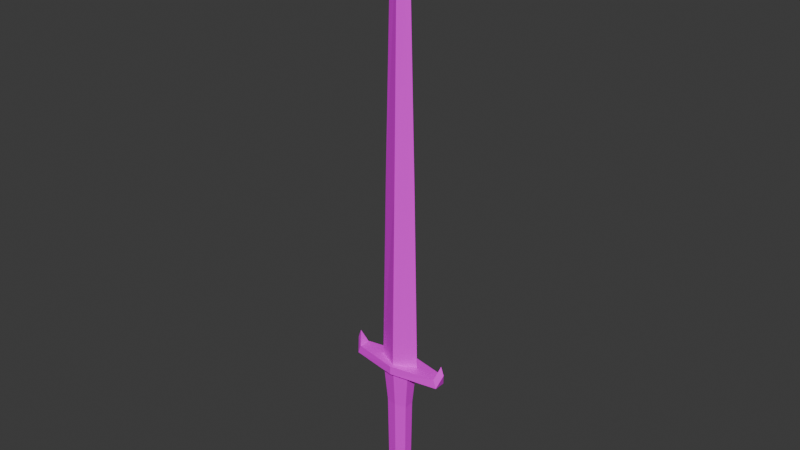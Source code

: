 # Source: Sword.blend  (saved by Blender 5.1.30; exported with 4.5.12 LTS)
import bpy
from mathutils import Matrix  # noqa: F401  (used for matrix-valued properties, if any)

bpy.ops.wm.read_factory_settings(use_empty=True)
scene = bpy.context.scene
scene.name = 'Scene'

# ---- collections
col_collection = bpy.data.collections.new('Collection'); scene.collection.children.link(col_collection)
col_sword = bpy.data.collections.new('SWORD'); scene.collection.children.link(col_sword)

# ---- images (referenced by path relative to the original .blend; pixels are not part of the script)
import os
ASSET_DIR = os.environ.get("B2B_ASSET_DIR", "")  # directory of the original .blend (textures are referenced by path, not embedded)
HERE = os.path.dirname(os.path.abspath(__file__))  # packed textures are extracted next to this script under _unpacked/

def load_image(name, relpath, width, height, colorspace="sRGB"):
    """Load a texture the original file referenced (path relative to the .blend, or extracted next to this script)."""
    p = next((c for c in (os.path.join(HERE, relpath), os.path.join(ASSET_DIR, relpath)) if relpath and os.path.exists(c)), "")
    if p:
        img = bpy.data.images.load(p, check_existing=True)
        img.name = name
    else:  # same state as the original file: an image datablock whose file is absent (Cycles renders it pink)
        img = bpy.data.images.new(name, width, height)
        img.source = "FILE"
        img.filepath = "//" + (relpath or name)
    img.colorspace_settings.name = colorspace
    return img
img_palette_duel_1x_png = load_image('palette-duel-1x.png', 'palette-duel-1x.png', 1024, 1024, 'sRGB')

# ---- materials (node trees are filled in below, after node groups)
mat_material = bpy.data.materials.new('Material')
mat_material.alpha_threshold = 0.0
mat_material.use_backface_culling_lightprobe_volume = False
mat_material.roughness = 0.5
mat_material.line_color = (0.0, 0.0, 0.0, 1.0)

# ---- material node trees
mat_material.use_nodes = True; mat_material.node_tree.nodes.clear()
_N = mat_material.node_tree.nodes; _L = mat_material.node_tree.links
n0 = _N.new('ShaderNodeOutputMaterial'); n0.name = 'Material Output'; n0.location = (200, 100)
n1 = _N.new('ShaderNodeBsdfPrincipled'); n1.name = 'Principled BSDF'; n1.location = (-200, 100)
n2 = _N.new('ShaderNodeTexImage'); n2.name = 'Image Texture'; n2.location = (-490, 80)
n2.image = img_palette_duel_1x_png
n2.interpolation = 'Closest'
_L.new(n1.outputs[0], n0.inputs[0])
_L.new(n2.outputs[0], n1.inputs[0])
n0.is_active_output = True

# ---- world
world_world = bpy.data.worlds.new('World'); scene.world = world_world
world_world.use_nodes = True; world_world.node_tree.nodes.clear()
_N = world_world.node_tree.nodes; _L = world_world.node_tree.links
n0 = _N.new('ShaderNodeOutputWorld'); n0.name = 'World Output'; n0.location = (200, 100)
n1 = _N.new('ShaderNodeBackground'); n1.name = 'Background'; n1.location = (-200, 100)
n1.inputs[0].default_value = (0.05088, 0.05088, 0.05088, 1.0)
_L.new(n1.outputs[0], n0.inputs[0])
n0.is_active_output = True
world_world.color = (0.05088, 0.05088, 0.05088)
world_world.sun_shadow_jitter_overblur = 0.0

# ---- meshes
me_cube = bpy.data.meshes.new('Cube')
me_cube.from_pydata([(0.1586, 0.06993, 0.4579), (0.1122, 0.04947, -0.8429), (0.1586, -0.06993, 0.4579), (0.1122, -0.04947, -0.8429), (-0.1586, 0.06993, 0.4579), (-0.1122, 0.04947, -0.8429), (-0.1586, -0.06993, 0.4579), (-0.1122, -0.04947, -0.8429), (0.5337, 0.06405, 0.5012), (0.5337, -0.06405, 0.5012), (-0.5337, 0.06405, 0.5012), (-0.5337, -0.06405, 0.5012), (0.2311, 0.0, 0.5985), (-0.2311, 0.0, 0.5985), (0.5021, -0.06405, 0.5985), (-0.5021, -0.06405, 0.5985), (0.5021, 0.06405, 0.5985), (-0.5021, 0.06405, 0.5985), (0.1825, 0.0, 2.627), (-0.1825, 0.0, 2.627), (0.1093, 0.0, 5.128), (-0.1093, 0.0, 5.128), (0.0, 0.0, 5.551), (0.0, -0.07751, -0.8429), (0.0, -0.1096, 0.4579), (0.0, 0.07751, -0.8429), (0.0, 0.1096, 0.4579), (0.0, -0.1614, 0.5012), (0.0, 0.1614, 0.5012), (0.0, -0.1614, 0.5985), (0.0, 0.1614, 0.5985), (0.0, -0.1199, 0.5985), (0.0, 0.1199, 0.5985), (0.0, -0.08426, 2.627), (0.0, 0.08426, 2.627), (0.0, -0.04448, 5.128), (0.0, 0.04448, 5.128), (0.1632, 0.1127, -0.9207), (0.1632, -0.1127, -0.9207), (-0.1632, 0.1127, -0.9207), (-0.1632, -0.1127, -0.9207), (0.0, -0.1127, -0.9207), (0.0, 0.1127, -0.9207), (0.1632, 0.1127, -0.9207), (0.1632, -0.1127, -0.9207), (-0.1632, 0.1127, -0.9207), (-0.1632, -0.1127, -0.9207), (0.1263, 0.08725, -1.044), (0.1263, -0.08725, -1.044), (-0.1263, 0.08725, -1.044), (-0.1263, -0.08725, -1.044), (0.0, -0.08725, -1.044), (0.0, 0.08725, -1.044), (0.1263, 0.08725, -1.044), (0.1263, -0.08725, -1.044), (-0.1263, 0.08725, -1.044), (-0.1263, -0.08725, -1.044), (0.0, -8.866e-11, -1.142), (0.0, -0.0858, 0.07161), (0.0, 0.0858, 0.07161), (-0.1242, 0.05477, 0.07161), (0.1242, -0.05477, 0.07161), (-0.1242, -0.05477, 0.07161), (0.1242, 0.05477, 0.07161), (0.5832, 0.0, 0.654), (-0.5832, 0.0, 0.654), (0.5487, 0.0, 0.7513), (-0.5487, 0.0, 0.7513)], [], [(24, 2, 9, 27), (58, 24, 6, 62), (62, 6, 4, 60), (5, 25, 42, 39), (63, 0, 2, 61), (59, 26, 0, 63), (28, 10, 17, 30), (4, 6, 11, 10), (2, 0, 8, 9), (26, 4, 10, 28), (14, 9, 64, 66), (16, 14, 66), (27, 9, 14, 29), (31, 13, 15, 29), (12, 14, 16), (13, 17, 15), (32, 12, 16, 30), (31, 12, 18, 33), (32, 13, 19, 34), (20, 22, 35), (33, 18, 20, 35), (34, 19, 21, 36), (19, 33, 35, 21), (35, 22, 21), (18, 34, 36, 20), (12, 32, 34, 18), (13, 31, 33, 19), (13, 32, 30, 17), (12, 31, 29, 14), (11, 27, 29, 15), (0, 26, 28, 8), (8, 28, 30, 16), (60, 4, 26, 59), (23, 7, 40, 41), (61, 2, 24, 58), (6, 24, 27, 11), (22, 36, 21), (36, 22, 20), (3, 44, 38), (5, 39, 45), (40, 46, 56, 50), (41, 40, 50, 51), (46, 45, 55, 56), (43, 37, 47, 53), (3, 23, 41, 38), (1, 37, 43), (7, 5, 45, 46), (7, 46, 40), (3, 1, 43, 44), (25, 1, 37, 42), (51, 50, 57), (56, 55, 57), (53, 47, 57), (48, 54, 57), (39, 42, 52, 49), (44, 43, 53, 54), (42, 37, 47, 52), (45, 39, 49, 55), (38, 41, 51, 48), (38, 44, 54, 48), (23, 58, 62, 7), (7, 62, 60, 5), (1, 63, 61, 3), (25, 59, 63, 1), (50, 56, 57), (49, 52, 57), (54, 53, 57), (52, 47, 57), (55, 49, 57), (48, 51, 57), (5, 60, 59, 25), (3, 61, 58, 23), (17, 10, 65, 67), (9, 8, 64), (15, 17, 67), (11, 15, 67, 65), (8, 16, 66, 64), (10, 11, 65)])
_uv = me_cube.uv_layers.new(name='UVMap')
_uv.uv.foreach_set('vector', [0.1732, 0.9695, 0.1745, 0.9745, 0.177, 0.9876, 0.1728, 0.9696, 0.5419, 0.3958, 0.5461, 0.3968, 0.5407, 0.4054, 0.5389, 0.3996, 0.5389, 0.3996, 0.5407, 0.4054, 0.5287, 0.4064, 0.5344, 0.3995, 0.1332, 0.9551, 0.1318, 0.9735, 0.1358, 0.9722, 0.1341, 0.9521, 0.5376, 0.3908, 0.5365, 0.3863, 0.5437, 0.3888, 0.541, 0.3919, 0.5342, 0.394, 0.5287, 0.3925, 0.5365, 0.3863, 0.5376, 0.3908, 0.1784, 0.969, 0.1742, 0.951, 0.1728, 0.9519, 0.1771, 0.9691, 0.1768, 0.9639, 0.1735, 0.9644, 0.1734, 0.951, 0.1742, 0.951, 0.1745, 0.9745, 0.1778, 0.9743, 0.1778, 0.9875, 0.177, 0.9876, 0.178, 0.969, 0.1768, 0.9639, 0.1742, 0.951, 0.1784, 0.969, 0.1783, 0.9867, 0.177, 0.9876, 0.1776, 0.9898, 0.1775, 0.9885, 0.1763, 0.9869, 0.1783, 0.9867, 0.1775, 0.9885, 0.1728, 0.9696, 0.177, 0.9876, 0.1783, 0.9867, 0.1741, 0.9694, 0.1731, 0.9695, 0.1747, 0.9596, 0.1749, 0.9517, 0.1741, 0.9694, 0.1766, 0.979, 0.1783, 0.9867, 0.1763, 0.9869, 0.1747, 0.9596, 0.1728, 0.9519, 0.1749, 0.9517, 0.1782, 0.969, 0.1766, 0.979, 0.1763, 0.9869, 0.1771, 0.9691, 0.2857, 0.9545, 0.2831, 0.9582, 0.2835, 0.9667, 0.2837, 0.9666, 0.2802, 0.9547, 0.2825, 0.9458, 0.2835, 0.9658, 0.2833, 0.9666, 0.2839, 0.9718, 0.2844, 0.9812, 0.284, 0.9736, 0.2837, 0.9666, 0.2835, 0.9667, 0.2839, 0.9718, 0.284, 0.9736, 0.2833, 0.9666, 0.2835, 0.9658, 0.2839, 0.9717, 0.284, 0.9736, 0.2835, 0.9658, 0.2837, 0.9666, 0.284, 0.9736, 0.2839, 0.9717, 0.284, 0.9736, 0.2844, 0.9812, 0.2839, 0.9717, 0.2835, 0.9667, 0.2833, 0.9666, 0.284, 0.9736, 0.2839, 0.9718, 0.2831, 0.9582, 0.2802, 0.9547, 0.2833, 0.9666, 0.2835, 0.9667, 0.2825, 0.9458, 0.2857, 0.9545, 0.2837, 0.9666, 0.2835, 0.9658, 0.1747, 0.9596, 0.1782, 0.969, 0.1771, 0.9691, 0.1728, 0.9519, 0.1766, 0.979, 0.1731, 0.9695, 0.1741, 0.9694, 0.1783, 0.9867, 0.1734, 0.951, 0.1728, 0.9696, 0.1741, 0.9694, 0.1749, 0.9517, 0.1778, 0.9743, 0.178, 0.969, 0.1784, 0.969, 0.1778, 0.9875, 0.1778, 0.9875, 0.1784, 0.969, 0.1771, 0.9691, 0.1763, 0.9869, 0.5344, 0.3995, 0.5287, 0.4064, 0.5287, 0.3925, 0.5342, 0.394, 0.1522, 0.9672, 0.1455, 0.9585, 0.1447, 0.9605, 0.1497, 0.968, 0.541, 0.3919, 0.5437, 0.3888, 0.5461, 0.3968, 0.5419, 0.3958, 0.1735, 0.9644, 0.1732, 0.9695, 0.1728, 0.9696, 0.1734, 0.951, 0.2844, 0.9812, 0.284, 0.9736, 0.2839, 0.9717, 0.284, 0.9736, 0.2844, 0.9812, 0.2839, 0.9718, 0.1519, 0.9784, 0.1508, 0.9763, 0.15, 0.9772, 0.1332, 0.9551, 0.1341, 0.9521, 0.1318, 0.9506, 0.1447, 0.9605, 0.1459, 0.9609, 0.1458, 0.9618, 0.1452, 0.9623, 0.1497, 0.968, 0.1447, 0.9605, 0.1452, 0.9623, 0.1475, 0.9687, 0.1459, 0.9609, 0.1318, 0.9506, 0.1352, 0.9591, 0.1458, 0.9618, 0.1455, 0.9899, 0.1482, 0.9922, 0.1452, 0.983, 0.1438, 0.9831, 0.1519, 0.9784, 0.1522, 0.9672, 0.1497, 0.968, 0.15, 0.9772, 0.1436, 0.9882, 0.1482, 0.9922, 0.1455, 0.9899, 0.1455, 0.9585, 0.1332, 0.9551, 0.1318, 0.9506, 0.1459, 0.9609, 0.1455, 0.9585, 0.1459, 0.9609, 0.1447, 0.9605, 0.1519, 0.9784, 0.1436, 0.9882, 0.1455, 0.9899, 0.1508, 0.9763, 0.1318, 0.9735, 0.1436, 0.9882, 0.1482, 0.9922, 0.1358, 0.9722, 0.1475, 0.9687, 0.1452, 0.9623, 0.1426, 0.9702, 0.1458, 0.9618, 0.1352, 0.9591, 0.1426, 0.9702, 0.1438, 0.9831, 0.1452, 0.983, 0.1426, 0.9702, 0.1494, 0.9752, 0.1502, 0.9752, 0.1426, 0.9702, 0.1341, 0.9521, 0.1358, 0.9722, 0.138, 0.9717, 0.1365, 0.959, 0.1508, 0.9763, 0.1455, 0.9899, 0.1438, 0.9831, 0.1502, 0.9752, 0.1358, 0.9722, 0.1482, 0.9922, 0.1452, 0.983, 0.138, 0.9717, 0.1318, 0.9506, 0.1341, 0.9521, 0.1365, 0.959, 0.1352, 0.9591, 0.15, 0.9772, 0.1497, 0.968, 0.1475, 0.9687, 0.1494, 0.9752, 0.15, 0.9772, 0.1508, 0.9763, 0.1502, 0.9752, 0.1494, 0.9752, 0.5404, 0.3934, 0.5419, 0.3958, 0.5389, 0.3996, 0.5393, 0.3946, 0.5393, 0.3946, 0.5389, 0.3996, 0.5344, 0.3995, 0.5387, 0.3943, 0.5414, 0.3899, 0.5376, 0.3908, 0.541, 0.3919, 0.5409, 0.3917, 0.5393, 0.3924, 0.5342, 0.394, 0.5376, 0.3908, 0.5414, 0.3899, 0.1452, 0.9623, 0.1458, 0.9618, 0.1426, 0.9702, 0.1365, 0.959, 0.138, 0.9717, 0.1426, 0.9702, 0.1502, 0.9752, 0.1438, 0.9831, 0.1426, 0.9702, 0.138, 0.9717, 0.1452, 0.983, 0.1426, 0.9702, 0.1352, 0.9591, 0.1365, 0.959, 0.1426, 0.9702, 0.1494, 0.9752, 0.1475, 0.9687, 0.1426, 0.9702, 0.5387, 0.3943, 0.5344, 0.3995, 0.5342, 0.394, 0.5393, 0.3924, 0.5409, 0.3917, 0.541, 0.3919, 0.5419, 0.3958, 0.5404, 0.3934, 0.1728, 0.9519, 0.1742, 0.951, 0.1736, 0.9488, 0.1737, 0.9501, 0.177, 0.9876, 0.1778, 0.9875, 0.1776, 0.9898, 0.1749, 0.9517, 0.1728, 0.9519, 0.1737, 0.9501, 0.1734, 0.951, 0.1749, 0.9517, 0.1737, 0.9501, 0.1736, 0.9488, 0.1778, 0.9875, 0.1763, 0.9869, 0.1775, 0.9885, 0.1776, 0.9898, 0.1742, 0.951, 0.1734, 0.951, 0.1736, 0.9488])
me_cube.materials.append(mat_material)
me_cube.use_mirror_vertex_groups = False
me_cube.update()

# ---- objects
ob_reference = bpy.data.objects.new('Reference', None)
ob_sword = bpy.data.objects.new('Sword', me_cube)

# ---- transforms, parenting, visibility, modifiers, constraints
ob_reference.location = (-0.3245, 6.007, 1.374)
ob_reference.rotation_euler = (1.571, 3.142, -0.0)
ob_reference.empty_display_type = 'IMAGE'
ob_reference.empty_display_size = 5.0
ob_sword.location = (0.0, 0.0, 0.8178)
ob_sword.lock_rotations_4d = False
ob_sword.empty_display_type = 'ARROWS'
ob_sword.lineart.crease_threshold = 0.0

# ---- collection membership
col_collection.objects.link(ob_reference)
col_sword.objects.link(ob_sword)

# ---- scene / render settings (as saved in the file)
scene.frame_start = 1; scene.frame_end = 250; scene.frame_set(1)
scene.render.engine = 'BLENDER_EEVEE_NEXT'
scene.render.bake_bias = 0.0
scene.render.bake_samples = 0
scene.cycles.sampling_pattern = 'TABULATED_SOBOL'
scene.eevee.use_volume_custom_range = False
bpy.context.view_layer.update()

# ---- added for rendering (the .blend has no active camera and no usable light): camera, sun
cam_auto = bpy.data.cameras.new('AutoCamera')
cam_auto.lens = 50.0
cam_auto.sensor_width = 36.0
cam_auto.clip_end = 1000.0
ob_auto_camera = bpy.data.objects.new('AutoCamera', cam_auto)
scene.collection.objects.link(ob_auto_camera)
ob_auto_camera.location = (6.29244, -7.55093, 8.05613)
ob_auto_camera.rotation_euler = (1.09748, -7.21219e-08, 0.694738)
scene.camera = ob_auto_camera
light_auto_sun = bpy.data.lights.new('AutoSun', 'SUN')
light_auto_sun.energy = 3.0
light_auto_sun.angle = 0.0523599
ob_auto_sun = bpy.data.objects.new('AutoSun', light_auto_sun)
scene.collection.objects.link(ob_auto_sun)
ob_auto_sun.rotation_euler = (0.872665, 0.174533, 0.523599)
bpy.context.view_layer.update()
